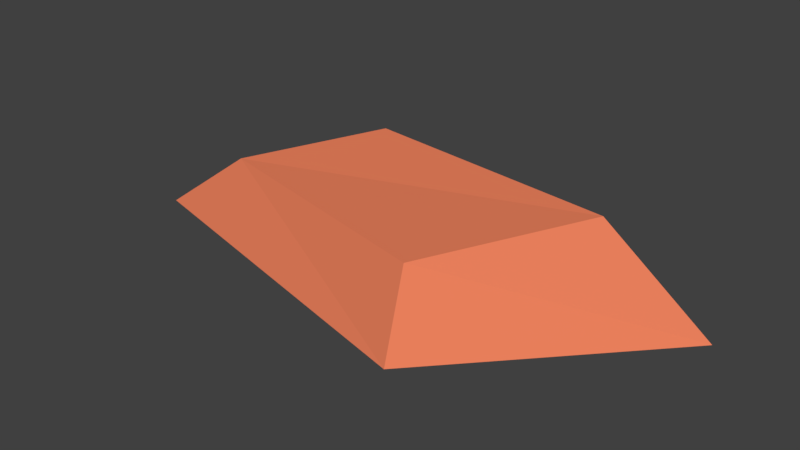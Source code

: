 # Source: Rock_Mesa_Small_1.blend  (saved by Blender 2.79.0; exported with 4.5.12 LTS)
import bpy
from mathutils import Matrix  # noqa: F401  (used for matrix-valued properties, if any)

bpy.ops.wm.read_factory_settings(use_empty=True)
scene = bpy.context.scene
scene.name = 'Scene'

# ---- collections
col_collection_1 = bpy.data.collections.new('Collection 1'); scene.collection.children.link(col_collection_1)

# ---- materials (node trees are filled in below, after node groups)
mat_mesa_1 = bpy.data.materials.new('Mesa_1')
mat_mesa_1.alpha_threshold = 0.0
mat_mesa_1.use_transparent_shadow = False
mat_mesa_1.diffuse_color = (0.9372, 1.0, 0.4589, 1.0)
mat_mesa_1.roughness = 0.5
mat_mesa_1.line_color = (0.0, 0.0, 0.0, 1.0)
mat_mesa2 = bpy.data.materials.new('Mesa2')
mat_mesa2.alpha_threshold = 0.0
mat_mesa2.use_transparent_shadow = False
mat_mesa2.diffuse_color = (0.8, 0.2097, 0.1036, 1.0)
mat_mesa2.roughness = 0.5

# ---- material node trees

# ---- world
world_world = bpy.data.worlds.new('World'); scene.world = world_world
world_world.color = (0.05088, 0.05088, 0.05088)
world_world.use_sun_shadow = False
world_world.sun_shadow_jitter_overblur = 0.0
world_world.cycles.sampling_method = 'MANUAL'

# ---- meshes
me_cube = bpy.data.meshes.new('Cube')
me_cube.from_pydata([(0.2366, 0.05377, 0.001397), (0.07946, -0.1156, 0.001397), (-0.2321, -0.03432, 0.001397), (-0.09786, 0.1036, 0.001397), (0.1536, 0.03314, 0.08349), (0.06099, -0.07247, 0.05854), (-0.1688, -0.01107, 0.05164), (-0.07389, 0.06675, 0.07947)], [], [(0, 1, 2, 3), (4, 7, 6, 5), (0, 4, 5, 1), (1, 5, 6, 2), (2, 6, 7, 3), (4, 0, 3, 7)])
me_cube.polygons.foreach_set('material_index', [1, 1, 1, 1, 1, 1])
me_cube.materials.append(mat_mesa_1)
me_cube.materials.append(mat_mesa2)
me_cube.use_remesh_preserve_volume = False
me_cube.use_remesh_preserve_attributes = False
me_cube.use_mirror_vertex_groups = False
me_cube.update()

# ---- objects
ob_cube = bpy.data.objects.new('Cube', me_cube)

# ---- transforms, parenting, visibility, modifiers, constraints
ob_cube.location = (0.0, 0.0, 0.0)
ob_cube.lock_rotations_4d = False
ob_cube.empty_display_type = 'ARROWS'
ob_cube.lineart.crease_threshold = 0.0

# ---- collection membership
col_collection_1.objects.link(ob_cube)

# ---- scene / render settings (as saved in the file)
scene.frame_start = 1; scene.frame_end = 250; scene.frame_set(1)
scene.render.engine = 'BLENDER_EEVEE_NEXT'
scene.render.resolution_percentage = 50
scene.render.dither_intensity = 0.0
scene.cycles.use_denoising = False
scene.cycles.samples = 128
scene.cycles.sampling_pattern = 'TABULATED_SOBOL'
scene.cycles.use_adaptive_sampling = False
scene.cycles.use_light_tree = False
scene.cycles.blur_glossy = 0.0
scene.cycles.sample_clamp_indirect = 0.0
scene.view_settings.view_transform = 'Standard'
bpy.context.view_layer.update()

# ---- added for rendering (the .blend has no active camera and no usable light): camera, sun
cam_auto = bpy.data.cameras.new('AutoCamera')
cam_auto.lens = 50.0
cam_auto.sensor_width = 36.0
cam_auto.clip_end = 1000.0
ob_auto_camera = bpy.data.objects.new('AutoCamera', cam_auto)
scene.collection.objects.link(ob_auto_camera)
ob_auto_camera.location = (0.486976, -0.587642, 0.430202)
ob_auto_camera.rotation_euler = (1.09748, -7.21219e-08, 0.694738)
scene.camera = ob_auto_camera
light_auto_sun = bpy.data.lights.new('AutoSun', 'SUN')
light_auto_sun.energy = 3.0
light_auto_sun.angle = 0.0523599
ob_auto_sun = bpy.data.objects.new('AutoSun', light_auto_sun)
scene.collection.objects.link(ob_auto_sun)
ob_auto_sun.rotation_euler = (0.872665, 0.174533, 0.523599)
bpy.context.view_layer.update()
